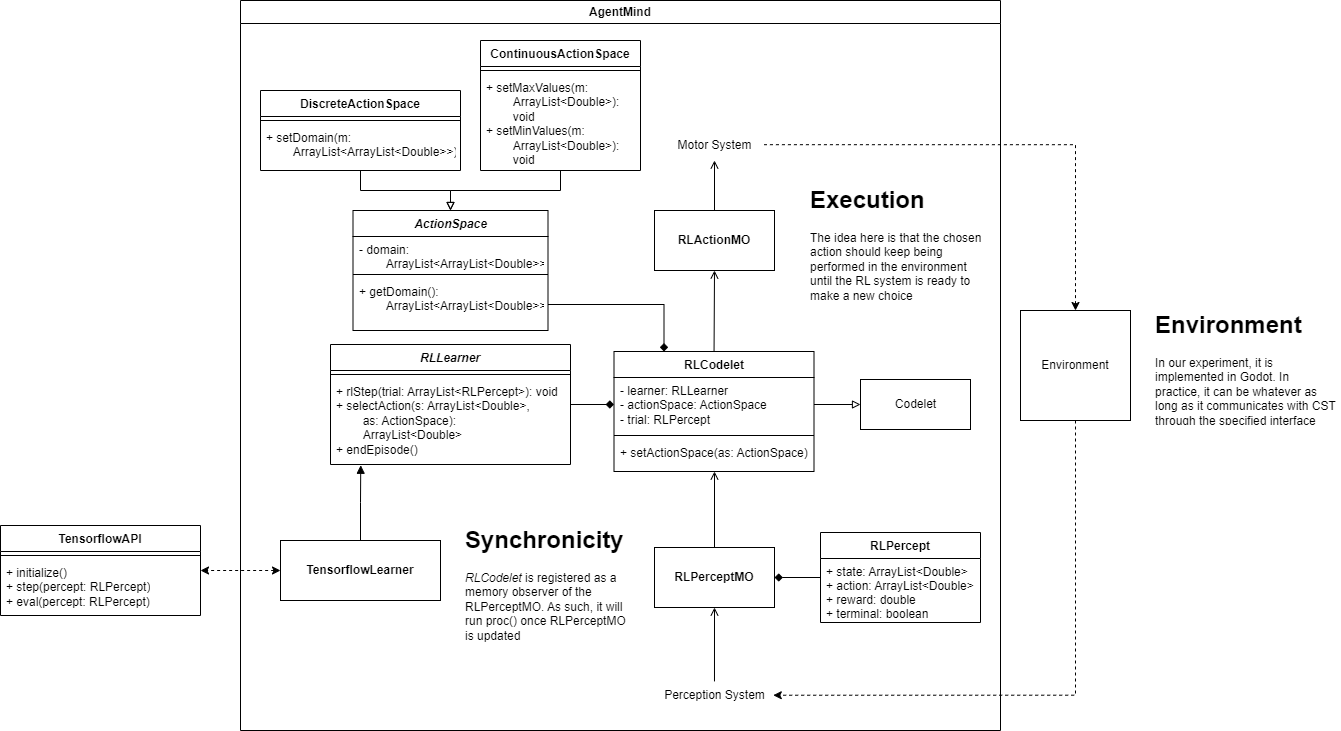

The diagram above was exported from draw.io. Its source (the exported page's mxGraphModel, read from the mxfile embedded in the PNG):
<mxGraphModel dx="1863" dy="1783" grid="1" gridSize="10" guides="1" tooltips="1" connect="1" arrows="1" fold="1" page="1" pageScale="1" pageWidth="827" pageHeight="1169" math="0" shadow="0">
  <root>
    <mxCell id="0" />
    <mxCell id="1" parent="0" />
    <mxCell id="3fKyfZN-HIGO_9_7wgWq-18" style="edgeStyle=orthogonalEdgeStyle;rounded=0;orthogonalLoop=1;jettySize=auto;html=1;endArrow=open;endFill=0;exitX=0.5;exitY=0;exitDx=0;exitDy=0;" parent="1" source="ftiPFikEIieNRPhFFyMl-2" target="ySceeVKdL_UXed-vuoVS-14" edge="1">
      <mxGeometry relative="1" as="geometry">
        <mxPoint x="453.5" y="296" as="targetPoint" />
        <mxPoint x="454" y="440" as="sourcePoint" />
        <Array as="points">
          <mxPoint x="454" y="360" />
          <mxPoint x="454" y="360" />
        </Array>
      </mxGeometry>
    </mxCell>
    <mxCell id="-NE6A836NCrnR8vJoupu-13" style="edgeStyle=orthogonalEdgeStyle;rounded=0;orthogonalLoop=1;jettySize=auto;html=1;endArrow=none;endFill=0;startArrow=open;startFill=0;entryX=0.504;entryY=0.03;entryDx=0;entryDy=0;entryPerimeter=0;exitX=0.5;exitY=1;exitDx=0;exitDy=0;" parent="1" source="ftiPFikEIieNRPhFFyMl-2" target="-NE6A836NCrnR8vJoupu-24" edge="1">
      <mxGeometry relative="1" as="geometry">
        <mxPoint x="454" y="590" as="targetPoint" />
        <mxPoint x="453.98" y="534" as="sourcePoint" />
      </mxGeometry>
    </mxCell>
    <mxCell id="3fKyfZN-HIGO_9_7wgWq-25" style="edgeStyle=orthogonalEdgeStyle;rounded=0;orthogonalLoop=1;jettySize=auto;html=1;exitX=0.5;exitY=0;exitDx=0;exitDy=0;entryX=0.5;entryY=1;entryDx=0;entryDy=0;endArrow=open;endFill=0;" parent="1" target="ftiPFikEIieNRPhFFyMl-8" edge="1">
      <mxGeometry relative="1" as="geometry">
        <mxPoint x="453.67999999999984" y="190" as="targetPoint" />
        <mxPoint x="453.5" y="270" as="sourcePoint" />
      </mxGeometry>
    </mxCell>
    <mxCell id="-NE6A836NCrnR8vJoupu-12" style="edgeStyle=orthogonalEdgeStyle;rounded=0;orthogonalLoop=1;jettySize=auto;html=1;endArrow=open;endFill=0;exitX=0.5;exitY=0;exitDx=0;exitDy=0;" parent="1" source="ftiPFikEIieNRPhFFyMl-8" target="-NE6A836NCrnR8vJoupu-23" edge="1">
      <mxGeometry relative="1" as="geometry">
        <mxPoint x="454" y="80" as="targetPoint" />
        <mxPoint x="454" y="110" as="sourcePoint" />
      </mxGeometry>
    </mxCell>
    <mxCell id="3fKyfZN-HIGO_9_7wgWq-32" style="edgeStyle=orthogonalEdgeStyle;rounded=0;orthogonalLoop=1;jettySize=auto;html=1;entryX=1;entryY=0.5;entryDx=0;entryDy=0;endArrow=diamond;endFill=1;" parent="1" source="3fKyfZN-HIGO_9_7wgWq-27" target="ftiPFikEIieNRPhFFyMl-2" edge="1">
      <mxGeometry relative="1" as="geometry">
        <mxPoint x="534" y="479" as="targetPoint" />
      </mxGeometry>
    </mxCell>
    <mxCell id="3fKyfZN-HIGO_9_7wgWq-27" value="RLPercept" style="swimlane;fontStyle=1;childLayout=stackLayout;horizontal=1;startSize=26;fillColor=none;horizontalStack=0;resizeParent=1;resizeParentMax=0;resizeLast=0;collapsible=1;marginBottom=0;" parent="1" vertex="1">
      <mxGeometry x="560" y="442" width="160" height="90" as="geometry" />
    </mxCell>
    <mxCell id="3fKyfZN-HIGO_9_7wgWq-28" value="+ state: ArrayList&lt;Double&gt;&#10;+ action: ArrayList&lt;Double&gt;&#10;+ reward: double&#10;+ terminal: boolean&#10;" style="text;strokeColor=none;fillColor=none;align=left;verticalAlign=top;spacingLeft=4;spacingRight=4;overflow=hidden;rotatable=0;points=[[0,0.5],[1,0.5]];portConstraint=eastwest;" parent="3fKyfZN-HIGO_9_7wgWq-27" vertex="1">
      <mxGeometry y="26" width="160" height="64" as="geometry" />
    </mxCell>
    <mxCell id="3fKyfZN-HIGO_9_7wgWq-37" value="&lt;div&gt;Codelet&lt;/div&gt;" style="html=1;" parent="1" vertex="1">
      <mxGeometry x="600" y="289" width="110" height="50" as="geometry" />
    </mxCell>
    <mxCell id="-NE6A836NCrnR8vJoupu-1" style="edgeStyle=orthogonalEdgeStyle;rounded=0;orthogonalLoop=1;jettySize=auto;html=1;entryX=0;entryY=0.5;entryDx=0;entryDy=0;endArrow=block;endFill=0;" parent="1" source="ySceeVKdL_UXed-vuoVS-12" target="3fKyfZN-HIGO_9_7wgWq-37" edge="1">
      <mxGeometry relative="1" as="geometry">
        <mxPoint x="541.4999999999998" y="323" as="sourcePoint" />
      </mxGeometry>
    </mxCell>
    <mxCell id="-NE6A836NCrnR8vJoupu-23" value="Motor System" style="text;html=1;align=center;verticalAlign=middle;resizable=0;points=[];autosize=1;strokeColor=none;fillColor=none;" parent="1" vertex="1">
      <mxGeometry x="404" y="40" width="100" height="30" as="geometry" />
    </mxCell>
    <mxCell id="-NE6A836NCrnR8vJoupu-24" value="&lt;div&gt;Perception System&lt;/div&gt;" style="text;html=1;align=center;verticalAlign=middle;resizable=0;points=[];autosize=1;strokeColor=none;fillColor=none;" parent="1" vertex="1">
      <mxGeometry x="393.5" y="590" width="120" height="30" as="geometry" />
    </mxCell>
    <mxCell id="ftiPFikEIieNRPhFFyMl-2" value="&lt;b&gt;RLPerceptMO&lt;/b&gt;" style="rounded=0;whiteSpace=wrap;html=1;" parent="1" vertex="1">
      <mxGeometry x="394" y="457" width="120" height="60" as="geometry" />
    </mxCell>
    <mxCell id="ftiPFikEIieNRPhFFyMl-8" value="&lt;b&gt;RLActionMO&lt;/b&gt;" style="rounded=0;whiteSpace=wrap;html=1;" parent="1" vertex="1">
      <mxGeometry x="394" y="120" width="120" height="60" as="geometry" />
    </mxCell>
    <mxCell id="ySceeVKdL_UXed-vuoVS-10" style="edgeStyle=orthogonalEdgeStyle;rounded=0;orthogonalLoop=1;jettySize=auto;html=1;endArrow=diamond;endFill=1;" parent="1" source="ySceeVKdL_UXed-vuoVS-6" target="ySceeVKdL_UXed-vuoVS-12" edge="1">
      <mxGeometry relative="1" as="geometry">
        <mxPoint x="365.5" y="323" as="targetPoint" />
      </mxGeometry>
    </mxCell>
    <mxCell id="ySceeVKdL_UXed-vuoVS-6" value="&lt;i&gt;RLLearner&lt;/i&gt;" style="swimlane;fontStyle=1;align=center;verticalAlign=top;childLayout=stackLayout;horizontal=1;startSize=26;horizontalStack=0;resizeParent=1;resizeParentMax=0;resizeLast=0;collapsible=1;marginBottom=0;whiteSpace=wrap;html=1;" parent="1" vertex="1">
      <mxGeometry x="70" y="254" width="240" height="120" as="geometry" />
    </mxCell>
    <mxCell id="ySceeVKdL_UXed-vuoVS-8" value="" style="line;strokeWidth=1;fillColor=none;align=left;verticalAlign=middle;spacingTop=-1;spacingLeft=3;spacingRight=3;rotatable=0;labelPosition=right;points=[];portConstraint=eastwest;strokeColor=inherit;" parent="ySceeVKdL_UXed-vuoVS-6" vertex="1">
      <mxGeometry y="26" width="240" height="8" as="geometry" />
    </mxCell>
    <mxCell id="ySceeVKdL_UXed-vuoVS-9" value="+ rlStep(trial: ArrayList&amp;lt;RLPercept&amp;gt;): void&lt;br&gt;+ selectAction(s: ArrayList&amp;lt;Double&amp;gt;, &lt;br&gt;&lt;span style=&quot;white-space: pre;&quot;&gt;&#09;&lt;/span&gt;as: ActionSpace): &lt;span style=&quot;white-space: pre;&quot;&gt;&#09;&lt;/span&gt;ArrayList&amp;lt;Double&amp;gt;&lt;br&gt;+ endEpisode()" style="text;strokeColor=none;fillColor=none;align=left;verticalAlign=top;spacingLeft=4;spacingRight=4;overflow=hidden;rotatable=0;points=[[0,0.5],[1,0.5]];portConstraint=eastwest;whiteSpace=wrap;html=1;" parent="ySceeVKdL_UXed-vuoVS-6" vertex="1">
      <mxGeometry y="34" width="240" height="86" as="geometry" />
    </mxCell>
    <mxCell id="ySceeVKdL_UXed-vuoVS-11" value="RLCodelet" style="swimlane;fontStyle=1;align=center;verticalAlign=top;childLayout=stackLayout;horizontal=1;startSize=26;horizontalStack=0;resizeParent=1;resizeParentMax=0;resizeLast=0;collapsible=1;marginBottom=0;whiteSpace=wrap;html=1;" parent="1" vertex="1">
      <mxGeometry x="353.5" y="261" width="200" height="120" as="geometry" />
    </mxCell>
    <mxCell id="ySceeVKdL_UXed-vuoVS-12" value="- learner: RLLearner&lt;br&gt;- actionSpace: ActionSpace&lt;br&gt;- trial: RLPercept" style="text;strokeColor=none;fillColor=none;align=left;verticalAlign=top;spacingLeft=4;spacingRight=4;overflow=hidden;rotatable=0;points=[[0,0.5],[1,0.5]];portConstraint=eastwest;whiteSpace=wrap;html=1;" parent="ySceeVKdL_UXed-vuoVS-11" vertex="1">
      <mxGeometry y="26" width="200" height="54" as="geometry" />
    </mxCell>
    <mxCell id="ySceeVKdL_UXed-vuoVS-13" value="" style="line;strokeWidth=1;fillColor=none;align=left;verticalAlign=middle;spacingTop=-1;spacingLeft=3;spacingRight=3;rotatable=0;labelPosition=right;points=[];portConstraint=eastwest;strokeColor=inherit;" parent="ySceeVKdL_UXed-vuoVS-11" vertex="1">
      <mxGeometry y="80" width="200" height="8" as="geometry" />
    </mxCell>
    <mxCell id="ySceeVKdL_UXed-vuoVS-14" value="+ setActionSpace(as: ActionSpace)" style="text;strokeColor=none;fillColor=none;align=left;verticalAlign=top;spacingLeft=4;spacingRight=4;overflow=hidden;rotatable=0;points=[[0,0.5],[1,0.5]];portConstraint=eastwest;whiteSpace=wrap;html=1;" parent="ySceeVKdL_UXed-vuoVS-11" vertex="1">
      <mxGeometry y="88" width="200" height="32" as="geometry" />
    </mxCell>
    <mxCell id="ySceeVKdL_UXed-vuoVS-17" value="&lt;i&gt;ActionSpace&lt;br&gt;&lt;/i&gt;" style="swimlane;fontStyle=1;align=center;verticalAlign=top;childLayout=stackLayout;horizontal=1;startSize=26;horizontalStack=0;resizeParent=1;resizeParentMax=0;resizeLast=0;collapsible=1;marginBottom=0;whiteSpace=wrap;html=1;" parent="1" vertex="1">
      <mxGeometry x="92.5" y="120" width="195" height="120" as="geometry" />
    </mxCell>
    <mxCell id="ySceeVKdL_UXed-vuoVS-18" value="- domain: &lt;span style=&quot;white-space: pre;&quot;&gt;&#09;&lt;/span&gt;ArrayList&amp;lt;ArrayList&amp;lt;Double&amp;gt;&amp;gt;&lt;br&gt;- size: int" style="text;strokeColor=none;fillColor=none;align=left;verticalAlign=top;spacingLeft=4;spacingRight=4;overflow=hidden;rotatable=0;points=[[0,0.5],[1,0.5]];portConstraint=eastwest;whiteSpace=wrap;html=1;" parent="ySceeVKdL_UXed-vuoVS-17" vertex="1">
      <mxGeometry y="26" width="195" height="34" as="geometry" />
    </mxCell>
    <mxCell id="ySceeVKdL_UXed-vuoVS-19" value="" style="line;strokeWidth=1;fillColor=none;align=left;verticalAlign=middle;spacingTop=-1;spacingLeft=3;spacingRight=3;rotatable=0;labelPosition=right;points=[];portConstraint=eastwest;strokeColor=inherit;" parent="ySceeVKdL_UXed-vuoVS-17" vertex="1">
      <mxGeometry y="60" width="195" height="8" as="geometry" />
    </mxCell>
    <mxCell id="ySceeVKdL_UXed-vuoVS-20" value="+ getDomain(): &lt;span style=&quot;white-space: pre;&quot;&gt;&#09;&lt;/span&gt;ArrayList&amp;lt;ArrayList&amp;lt;Double&amp;gt;&amp;gt;" style="text;strokeColor=none;fillColor=none;align=left;verticalAlign=top;spacingLeft=4;spacingRight=4;overflow=hidden;rotatable=0;points=[[0,0.5],[1,0.5]];portConstraint=eastwest;whiteSpace=wrap;html=1;" parent="ySceeVKdL_UXed-vuoVS-17" vertex="1">
      <mxGeometry y="68" width="195" height="52" as="geometry" />
    </mxCell>
    <mxCell id="ySceeVKdL_UXed-vuoVS-29" style="edgeStyle=orthogonalEdgeStyle;rounded=0;orthogonalLoop=1;jettySize=auto;html=1;endArrow=block;endFill=0;" parent="1" source="ySceeVKdL_UXed-vuoVS-21" target="ySceeVKdL_UXed-vuoVS-17" edge="1">
      <mxGeometry relative="1" as="geometry" />
    </mxCell>
    <mxCell id="ySceeVKdL_UXed-vuoVS-21" value="ContinuousActionSpace" style="swimlane;fontStyle=1;align=center;verticalAlign=top;childLayout=stackLayout;horizontal=1;startSize=26;horizontalStack=0;resizeParent=1;resizeParentMax=0;resizeLast=0;collapsible=1;marginBottom=0;whiteSpace=wrap;html=1;" parent="1" vertex="1">
      <mxGeometry x="220" y="-50" width="160" height="130" as="geometry" />
    </mxCell>
    <mxCell id="ySceeVKdL_UXed-vuoVS-23" value="" style="line;strokeWidth=1;fillColor=none;align=left;verticalAlign=middle;spacingTop=-1;spacingLeft=3;spacingRight=3;rotatable=0;labelPosition=right;points=[];portConstraint=eastwest;strokeColor=inherit;" parent="ySceeVKdL_UXed-vuoVS-21" vertex="1">
      <mxGeometry y="26" width="160" height="8" as="geometry" />
    </mxCell>
    <mxCell id="ySceeVKdL_UXed-vuoVS-24" value="+ setMaxValues(m: &lt;span style=&quot;white-space: pre;&quot;&gt;&#09;&lt;/span&gt;ArrayList&amp;lt;Double&amp;gt;):&lt;br&gt;&lt;span style=&quot;white-space: pre;&quot;&gt;&#09;&lt;/span&gt;void&lt;br&gt;+ setMinValues(m:&lt;br&gt;&lt;span style=&quot;white-space: pre;&quot;&gt;&#09;&lt;/span&gt;ArrayList&amp;lt;Double&amp;gt;):&lt;br&gt;&lt;span style=&quot;white-space: pre;&quot;&gt;&#09;&lt;/span&gt;void" style="text;strokeColor=none;fillColor=none;align=left;verticalAlign=top;spacingLeft=4;spacingRight=4;overflow=hidden;rotatable=0;points=[[0,0.5],[1,0.5]];portConstraint=eastwest;whiteSpace=wrap;html=1;" parent="ySceeVKdL_UXed-vuoVS-21" vertex="1">
      <mxGeometry y="34" width="160" height="96" as="geometry" />
    </mxCell>
    <mxCell id="ySceeVKdL_UXed-vuoVS-28" style="edgeStyle=orthogonalEdgeStyle;rounded=0;orthogonalLoop=1;jettySize=auto;html=1;entryX=0.5;entryY=0;entryDx=0;entryDy=0;endArrow=block;endFill=0;" parent="1" source="ySceeVKdL_UXed-vuoVS-25" target="ySceeVKdL_UXed-vuoVS-17" edge="1">
      <mxGeometry relative="1" as="geometry" />
    </mxCell>
    <mxCell id="ySceeVKdL_UXed-vuoVS-25" value="DiscreteActionSpace" style="swimlane;fontStyle=1;align=center;verticalAlign=top;childLayout=stackLayout;horizontal=1;startSize=26;horizontalStack=0;resizeParent=1;resizeParentMax=0;resizeLast=0;collapsible=1;marginBottom=0;whiteSpace=wrap;html=1;" parent="1" vertex="1">
      <mxGeometry width="200" height="80" as="geometry" />
    </mxCell>
    <mxCell id="ySceeVKdL_UXed-vuoVS-26" value="" style="line;strokeWidth=1;fillColor=none;align=left;verticalAlign=middle;spacingTop=-1;spacingLeft=3;spacingRight=3;rotatable=0;labelPosition=right;points=[];portConstraint=eastwest;strokeColor=inherit;" parent="ySceeVKdL_UXed-vuoVS-25" vertex="1">
      <mxGeometry y="26" width="200" height="8" as="geometry" />
    </mxCell>
    <mxCell id="ySceeVKdL_UXed-vuoVS-27" value="+ setDomain(m: &lt;span style=&quot;white-space: pre;&quot;&gt;&#09;&lt;/span&gt;ArrayList&amp;lt;ArrayList&amp;lt;Double&amp;gt;&amp;gt;)" style="text;strokeColor=none;fillColor=none;align=left;verticalAlign=top;spacingLeft=4;spacingRight=4;overflow=hidden;rotatable=0;points=[[0,0.5],[1,0.5]];portConstraint=eastwest;whiteSpace=wrap;html=1;" parent="ySceeVKdL_UXed-vuoVS-25" vertex="1">
      <mxGeometry y="34" width="200" height="46" as="geometry" />
    </mxCell>
    <mxCell id="ySceeVKdL_UXed-vuoVS-30" style="edgeStyle=orthogonalEdgeStyle;rounded=0;orthogonalLoop=1;jettySize=auto;html=1;entryX=0.25;entryY=0;entryDx=0;entryDy=0;endArrow=diamond;endFill=1;" parent="1" source="ySceeVKdL_UXed-vuoVS-20" target="ySceeVKdL_UXed-vuoVS-11" edge="1">
      <mxGeometry relative="1" as="geometry" />
    </mxCell>
    <mxCell id="29HbRJZK24xHVCOGVFIw-1" value="AgentMind" style="swimlane;whiteSpace=wrap;html=1;" parent="1" vertex="1">
      <mxGeometry x="-20" y="-90" width="760" height="730" as="geometry" />
    </mxCell>
    <mxCell id="oXIEZwQkRcJTD2ducp0V-1" value="&lt;h1&gt;Synchronicity&lt;/h1&gt;&lt;div&gt;&lt;i&gt;RLCodelet &lt;/i&gt;is registered as a memory observer of the RLPerceptMO. As such, it will run proc() once RLPerceptMO is updated&lt;/div&gt;" style="text;html=1;strokeColor=none;fillColor=none;spacing=5;spacingTop=-20;whiteSpace=wrap;overflow=hidden;rounded=0;" parent="29HbRJZK24xHVCOGVFIw-1" vertex="1">
      <mxGeometry x="220" y="520" width="170" height="140" as="geometry" />
    </mxCell>
    <mxCell id="oXIEZwQkRcJTD2ducp0V-2" value="&lt;h1&gt;Execution&lt;br&gt;&lt;/h1&gt;&lt;p&gt;The idea here is that the chosen action should keep being performed in the environment until the RL system is ready to make a new choice&lt;br&gt;&lt;/p&gt;" style="text;html=1;strokeColor=none;fillColor=none;spacing=5;spacingTop=-20;whiteSpace=wrap;overflow=hidden;rounded=0;" parent="29HbRJZK24xHVCOGVFIw-1" vertex="1">
      <mxGeometry x="565" y="180" width="190" height="130" as="geometry" />
    </mxCell>
    <mxCell id="29HbRJZK24xHVCOGVFIw-18" value="&lt;b&gt;TensorflowLearner&lt;br&gt;&lt;/b&gt;" style="rounded=0;whiteSpace=wrap;html=1;" parent="29HbRJZK24xHVCOGVFIw-1" vertex="1">
      <mxGeometry x="40" y="540" width="160" height="60" as="geometry" />
    </mxCell>
    <mxCell id="29HbRJZK24xHVCOGVFIw-12" value="Environment" style="whiteSpace=wrap;html=1;aspect=fixed;" parent="1" vertex="1">
      <mxGeometry x="760" y="220" width="110" height="110" as="geometry" />
    </mxCell>
    <mxCell id="29HbRJZK24xHVCOGVFIw-14" style="edgeStyle=orthogonalEdgeStyle;rounded=0;orthogonalLoop=1;jettySize=auto;html=1;exitX=0.5;exitY=1;exitDx=0;exitDy=0;startArrow=none;startFill=0;endArrow=classic;endFill=1;dashed=1;entryX=0.994;entryY=0.491;entryDx=0;entryDy=0;entryPerimeter=0;" parent="1" source="29HbRJZK24xHVCOGVFIw-12" target="-NE6A836NCrnR8vJoupu-24" edge="1">
      <mxGeometry relative="1" as="geometry">
        <mxPoint x="790" y="320" as="targetPoint" />
      </mxGeometry>
    </mxCell>
    <mxCell id="29HbRJZK24xHVCOGVFIw-19" style="edgeStyle=orthogonalEdgeStyle;rounded=0;orthogonalLoop=1;jettySize=auto;html=1;entryX=0.126;entryY=1.009;entryDx=0;entryDy=0;entryPerimeter=0;endArrow=block;endFill=1;" parent="1" source="29HbRJZK24xHVCOGVFIw-18" target="ySceeVKdL_UXed-vuoVS-9" edge="1">
      <mxGeometry relative="1" as="geometry" />
    </mxCell>
    <mxCell id="29HbRJZK24xHVCOGVFIw-20" value="&lt;h1&gt;Environment&lt;/h1&gt;&lt;div&gt;In our experiment, it is implemented in Godot. In practice, it can be whatever as long as it communicates with CST through the specified interface&lt;/div&gt;" style="text;html=1;strokeColor=none;fillColor=none;spacing=5;spacingTop=-20;whiteSpace=wrap;overflow=hidden;rounded=0;" parent="1" vertex="1">
      <mxGeometry x="890" y="215" width="190" height="120" as="geometry" />
    </mxCell>
    <mxCell id="29HbRJZK24xHVCOGVFIw-24" value="TensorflowAPI" style="swimlane;fontStyle=1;align=center;verticalAlign=top;childLayout=stackLayout;horizontal=1;startSize=26;horizontalStack=0;resizeParent=1;resizeParentMax=0;resizeLast=0;collapsible=1;marginBottom=0;whiteSpace=wrap;html=1;" parent="1" vertex="1">
      <mxGeometry x="-260" y="435" width="200" height="90" as="geometry" />
    </mxCell>
    <mxCell id="29HbRJZK24xHVCOGVFIw-25" value="" style="line;strokeWidth=1;fillColor=none;align=left;verticalAlign=middle;spacingTop=-1;spacingLeft=3;spacingRight=3;rotatable=0;labelPosition=right;points=[];portConstraint=eastwest;strokeColor=inherit;" parent="29HbRJZK24xHVCOGVFIw-24" vertex="1">
      <mxGeometry y="26" width="200" height="8" as="geometry" />
    </mxCell>
    <mxCell id="29HbRJZK24xHVCOGVFIw-26" value="+ initialize()&lt;br&gt;+ step(percept: RLPercept)&lt;br&gt;+ eval(percept: RLPercept)" style="text;strokeColor=none;fillColor=none;align=left;verticalAlign=top;spacingLeft=4;spacingRight=4;overflow=hidden;rotatable=0;points=[[0,0.5],[1,0.5]];portConstraint=eastwest;whiteSpace=wrap;html=1;" parent="29HbRJZK24xHVCOGVFIw-24" vertex="1">
      <mxGeometry y="34" width="200" height="56" as="geometry" />
    </mxCell>
    <mxCell id="29HbRJZK24xHVCOGVFIw-29" style="edgeStyle=orthogonalEdgeStyle;rounded=0;orthogonalLoop=1;jettySize=auto;html=1;exitX=0;exitY=0.5;exitDx=0;exitDy=0;dashed=1;startArrow=classic;startFill=1;" parent="1" source="29HbRJZK24xHVCOGVFIw-18" edge="1">
      <mxGeometry relative="1" as="geometry">
        <mxPoint x="-60" y="480" as="targetPoint" />
      </mxGeometry>
    </mxCell>
    <mxCell id="-_geianzP1pcsctmyrP5-1" style="edgeStyle=orthogonalEdgeStyle;rounded=0;orthogonalLoop=1;jettySize=auto;html=1;exitX=0.5;exitY=0;exitDx=0;exitDy=0;startArrow=classic;startFill=1;endArrow=none;endFill=0;dashed=1;entryX=0.997;entryY=0.473;entryDx=0;entryDy=0;entryPerimeter=0;" edge="1" parent="1" source="29HbRJZK24xHVCOGVFIw-12" target="-NE6A836NCrnR8vJoupu-23">
      <mxGeometry relative="1" as="geometry">
        <mxPoint x="825" y="340" as="sourcePoint" />
        <mxPoint x="523" y="615" as="targetPoint" />
      </mxGeometry>
    </mxCell>
  </root>
</mxGraphModel>